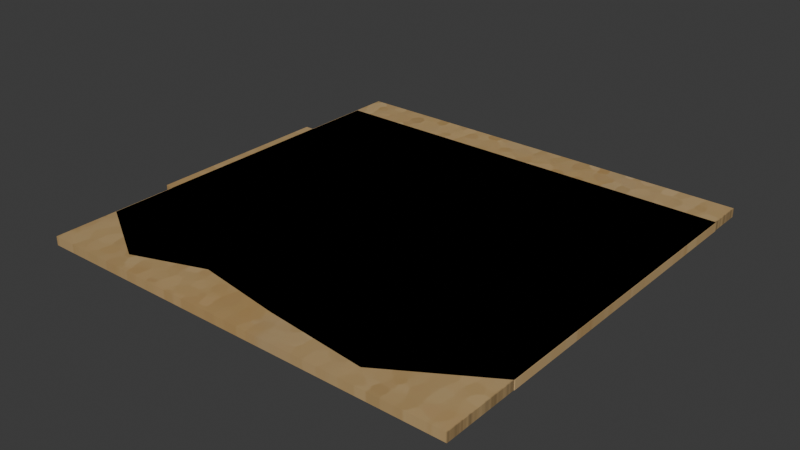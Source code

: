 # Source: 004_ScrapPaper_UV.blend  (saved by Blender 5.0.118; exported with 4.5.12 LTS)
import bpy
from mathutils import Matrix  # noqa: F401  (used for matrix-valued properties, if any)

bpy.ops.wm.read_factory_settings(use_empty=True)
scene = bpy.context.scene
scene.name = 'Scene'

# ---- collections
col_mesh = bpy.data.collections.new('mesh'); scene.collection.children.link(col_mesh)
col_lights = bpy.data.collections.new('lights'); scene.collection.children.link(col_lights)
col_misc = bpy.data.collections.new('misc'); scene.collection.children.link(col_misc)

# ---- images (referenced by path relative to the original .blend; pixels are not part of the script)
import os
ASSET_DIR = os.environ.get("B2B_ASSET_DIR", "")  # directory of the original .blend (textures are referenced by path, not embedded)
HERE = os.path.dirname(os.path.abspath(__file__))  # packed textures are extracted next to this script under _unpacked/

def load_image(name, relpath, width, height, colorspace="sRGB"):
    """Load a texture the original file referenced (path relative to the .blend, or extracted next to this script)."""
    p = next((c for c in (os.path.join(HERE, relpath), os.path.join(ASSET_DIR, relpath)) if relpath and os.path.exists(c)), "")
    if p:
        img = bpy.data.images.load(p, check_existing=True)
        img.name = name
    else:  # same state as the original file: an image datablock whose file is absent (Cycles renders it pink)
        img = bpy.data.images.new(name, width, height)
        img.source = "FILE"
        img.filepath = "//" + (relpath or name)
    img.colorspace_settings.name = colorspace
    return img
img_cardboard_hotspot_png = load_image('Cardboard_HotSpot.png', '_unpacked/Cardboard_HotSpot.f2c3d183.png', 2048, 2048, 'sRGB')

# ---- materials (node trees are filled in below, after node groups)
mat_material = bpy.data.materials.new('Material')

# ---- material node trees
mat_material.use_nodes = True; mat_material.node_tree.nodes.clear()
_N = mat_material.node_tree.nodes; _L = mat_material.node_tree.links
n0 = _N.new('ShaderNodeBsdfPrincipled'); n0.name = 'Principled BSDF'; n0.location = (-200, 100)
n1 = _N.new('ShaderNodeOutputMaterial'); n1.name = 'Material Output'; n1.location = (200, 100)
n2 = _N.new('ShaderNodeTexImage'); n2.name = 'Image Texture'; n2.location = (-490, 78)
n2.image = img_cardboard_hotspot_png
_L.new(n0.outputs[0], n1.inputs[0])
_L.new(n2.outputs[0], n0.inputs[0])
n1.is_active_output = True

# ---- world
world_world = bpy.data.worlds.new('World'); scene.world = world_world
world_world.use_nodes = True; world_world.node_tree.nodes.clear()
_N = world_world.node_tree.nodes; _L = world_world.node_tree.links
n0 = _N.new('ShaderNodeOutputWorld'); n0.name = 'World Output'; n0.location = (300, 300)
n1 = _N.new('ShaderNodeBackground'); n1.name = 'Background'; n1.location = (10, 300)
n1.inputs[0].default_value = (0.05088, 0.05088, 0.05088, 1.0)
_L.new(n1.outputs[0], n0.inputs[0])
n0.is_active_output = True
world_world.color = (0.05088, 0.05088, 0.05088)
world_world.sun_shadow_jitter_overblur = 0.0

# ---- meshes
me_plane = bpy.data.meshes.new('Plane')
me_plane.from_pydata([(-3.0, -3.0, 0.0), (3.0, -3.0, 0.0), (-3.0, 3.0, 0.0), (3.0, 3.0, 0.0), (-3.0, 1.0, 0.0), (-3.0, -1.0, 0.0), (-1.0, -3.0, 0.0), (1.0, -3.0, 0.0), (3.0, -1.0, 0.0), (3.0, 1.0, 0.0), (1.0, 3.0, 0.0), (-1.0, 3.0, 0.0), (1.0, -1.0, 0.0), (1.0, 1.0, 0.0), (-1.0, -1.0, 0.0), (-1.0, 1.0, 0.0)], [], [(15, 4, 2, 11), (9, 13, 10, 3), (13, 15, 11, 10), (1, 7, 12, 8), (8, 12, 13, 9), (7, 6, 14, 12), (12, 14, 15, 13), (6, 0, 5, 14), (14, 5, 4, 15)])
_uv = me_plane.uv_layers.new(name='UVMap')
_uv.uv.foreach_set('vector', [0.2051, 0.7725, 0.0, 0.7725, 0.0, 0.9776, 0.2051, 0.9776, 0.6154, 0.7725, 0.4103, 0.7725, 0.4103, 0.9776, 0.6154, 0.9776, 0.4103, 0.7725, 0.2051, 0.7725, 0.2051, 0.9776, 0.4103, 0.9776, 0.6154, 0.3622, 0.4103, 0.3622, 0.4103, 0.5674, 0.6154, 0.5674, 0.6154, 0.5674, 0.4103, 0.5674, 0.4103, 0.7725, 0.6154, 0.7725, 0.4103, 0.3622, 0.2051, 0.3622, 0.2051, 0.5674, 0.4103, 0.5674, 0.4103, 0.5674, 0.2051, 0.5674, 0.2051, 0.7725, 0.4103, 0.7725, 0.2051, 0.3622, 0.0, 0.3622, 0.0, 0.5674, 0.2051, 0.5674, 0.2051, 0.5674, 0.0, 0.5674, 0.0, 0.7725, 0.2051, 0.7725])
me_plane.materials.append(mat_material)
me_plane.update()
me_plane_001 = bpy.data.meshes.new('Plane.001')
me_plane_001.from_pydata([(-2.993, 2.489, 0.0), (-2.993, -2.114, 0.0), (-0.9589, -2.37, 0.0), (3.007, 2.489, 0.0), (3.007, -1.921, 0.0), (0.2593, -2.563, 0.0), (1.702, -2.723, 0.0), (-1.953, -2.723, 0.0)], [], [(1, 0, 2, 7), (2, 0, 3, 5), (4, 6, 5, 3)])
_uv = me_plane_001.uv_layers.new(name='UVMap')
_uv.uv.foreach_set('vector', [0.01285, 0.5361, 0.01285, 0.9918, 0.2142, 0.5107, 0.1158, 0.4758, 0.2142, 0.5107, 0.01285, 0.9918, 0.6069, 0.9918, 0.3348, 0.4916, 0.6069, 0.5551, 0.4777, 0.4758, 0.3348, 0.4916, 0.6069, 0.9918])
me_plane_001.materials.append(mat_material)
me_plane_001.update()
me_plane_002 = bpy.data.meshes.new('Plane.002')
me_plane_002.from_pydata([(-3.122, 1.496, 0.0), (2.878, 1.496, 0.0), (-3.122, -1.186, 0.0), (-0.03565, -1.099, 0.0), (0.6435, -1.537, 0.0), (-1.657, -1.405, 0.0), (1.826, -2.019, 0.0), (2.878, -1.603, 0.0)], [], [(0, 1, 4, 3), (5, 2, 0, 3), (7, 6, 4, 1)])
_uv = me_plane_002.uv_layers.new(name='UVMap')
_uv.uv.foreach_set('vector', [0.005829, 0.3536, 0.005829, 0.9901, 0.3276, 0.7531, 0.2811, 0.6811, 0.3137, 0.5091, 0.2904, 0.3536, 0.005829, 0.3536, 0.2811, 0.6811, 0.3346, 0.9901, 0.3787, 0.8786, 0.3276, 0.7531, 0.005829, 0.9901])
me_plane_002.materials.append(mat_material)
me_plane_002.update()
me_plane_003 = bpy.data.meshes.new('Plane.003')
me_plane_003.from_pydata([(1.241, 1.266, 0.0), (1.241, -1.126, 0.0), (-1.351, 1.266, 0.0), (-1.047, 0.4254, 0.0), (-1.271, -0.3584, 0.0), (-1.239, -1.206, 0.0), (-0.2635, -1.302, 0.0), (-0.7578, -1.374, 0.0)], [], [(3, 2, 0, 1), (4, 3, 1, 6), (7, 5, 4, 6)])
_uv = me_plane_003.uv_layers.new(name='UVMap')
_uv.uv.foreach_set('vector', [0.2386, 0.4308, 0.2683, 0.3487, 0.01508, 0.3487, 0.01508, 0.5824, 0.2604, 0.5074, 0.2386, 0.4308, 0.01508, 0.5824, 0.162, 0.5996, 0.2103, 0.6066, 0.2573, 0.5902, 0.2604, 0.5074, 0.162, 0.5996])
me_plane_003.materials.append(mat_material)
me_plane_003.update()

# ---- objects
ob_cardboardpieces_geo_sd = bpy.data.objects.new('CardboardPieces_geo_SD', me_plane)
ob_cardboardpieces_001_geo_sd = bpy.data.objects.new('CardboardPieces.001_geo_SD', me_plane_001)
ob_cardboardpieces_002_geo_sd = bpy.data.objects.new('CardboardPieces.002_geo_SD', me_plane_002)
ob_cardboardpieces_003_geo_sd = bpy.data.objects.new('CardboardPieces.003_geo_SD', me_plane_003)

# ---- transforms, parenting, visibility, modifiers, constraints
ob_cardboardpieces_geo_sd.location = (0.0, 0.0, 0.0)
_m = ob_cardboardpieces_geo_sd.modifiers.new('Solidify', 'SOLIDIFY')
_m.thickness = 0.123
ob_cardboardpieces_001_geo_sd.location = (0.0, 0.0, 0.0)
_m = ob_cardboardpieces_001_geo_sd.modifiers.new('Solidify', 'SOLIDIFY')
_m.thickness = 0.123
ob_cardboardpieces_002_geo_sd.location = (0.0, 0.0, 0.0)
_m = ob_cardboardpieces_002_geo_sd.modifiers.new('Solidify', 'SOLIDIFY')
_m.thickness = 0.123
ob_cardboardpieces_003_geo_sd.location = (0.0, 0.0, 0.0)
_m = ob_cardboardpieces_003_geo_sd.modifiers.new('Solidify', 'SOLIDIFY')
_m.thickness = 0.123

# ---- collection membership
col_mesh.objects.link(ob_cardboardpieces_geo_sd)
col_mesh.objects.link(ob_cardboardpieces_001_geo_sd)
col_mesh.objects.link(ob_cardboardpieces_002_geo_sd)
col_mesh.objects.link(ob_cardboardpieces_003_geo_sd)

# ---- scene / render settings (as saved in the file)
scene.frame_start = 1; scene.frame_end = 250; scene.frame_set(0)
scene.render.engine = 'BLENDER_EEVEE_NEXT'
scene.render.bake_bias = 0.0
scene.render.bake_samples = 0
scene.cycles.feature_set = 'EXPERIMENTAL'
bpy.context.view_layer.update()

# ---- added for rendering (the .blend has no active camera and no usable light): camera, sun
cam_auto = bpy.data.cameras.new('AutoCamera')
cam_auto.lens = 50.0
cam_auto.sensor_width = 36.0
cam_auto.clip_end = 1000.0
ob_auto_camera = bpy.data.objects.new('AutoCamera', cam_auto)
scene.collection.objects.link(ob_auto_camera)
ob_auto_camera.location = (7.87957, -9.52434, 6.41106)
ob_auto_camera.rotation_euler = (1.09748, -7.21219e-08, 0.694738)
scene.camera = ob_auto_camera
light_auto_sun = bpy.data.lights.new('AutoSun', 'SUN')
light_auto_sun.energy = 3.0
light_auto_sun.angle = 0.0523599
ob_auto_sun = bpy.data.objects.new('AutoSun', light_auto_sun)
scene.collection.objects.link(ob_auto_sun)
ob_auto_sun.rotation_euler = (0.872665, 0.174533, 0.523599)
bpy.context.view_layer.update()
